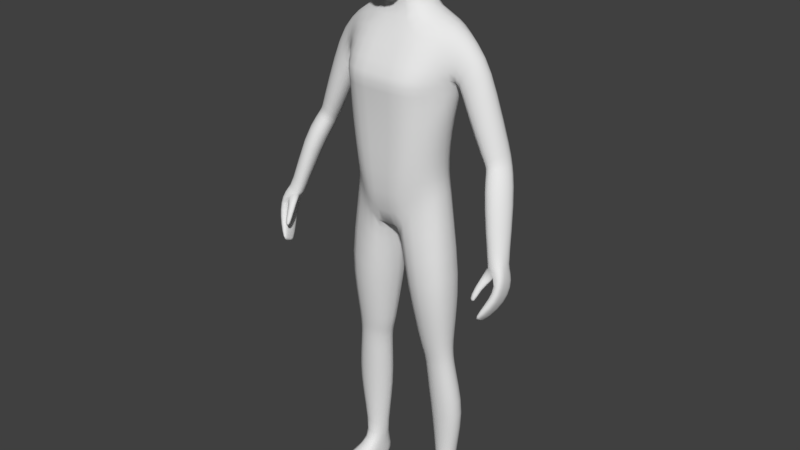 # Source: Character.blend  (saved by Blender 2.79.0; exported with 4.5.12 LTS)
import bpy
from mathutils import Matrix  # noqa: F401  (used for matrix-valued properties, if any)

bpy.ops.wm.read_factory_settings(use_empty=True)
scene = bpy.context.scene
scene.name = 'Scene'

# ---- collections
col_collection_1 = bpy.data.collections.new('Collection 1'); scene.collection.children.link(col_collection_1)

# ---- world
world_world = bpy.data.worlds.new('World'); scene.world = world_world
world_world.color = (0.05088, 0.05088, 0.05088)
world_world.use_sun_shadow = False
world_world.sun_shadow_jitter_overblur = 0.0
world_world.cycles.sampling_method = 'MANUAL'

# ---- meshes
me_cube = bpy.data.meshes.new('Cube')
me_cube.from_pydata([(0.1314, -0.04189, 1.043), (0.1613, -0.001645, 1.475), (0.1314, 0.05618, 1.043), (0.1613, 0.06953, 1.476), (0.0, 0.09122, 0.8995), (0.0, 0.08083, 1.523), (0.0, -0.07377, 0.8995), (0.0, -0.02745, 1.508), (0.165, 0.0582, 1.36), (0.1446, 0.04237, 1.247), (0.1309, 0.04098, 1.154), (0.165, -0.01689, 1.362), (0.1446, -0.04903, 1.247), (0.1309, -0.04867, 1.154), (0.0, -0.1157, 1.359), (0.0, -0.1025, 1.247), (0.0, -0.09927, 1.154), (0.0, 0.1179, 1.359), (0.0, 0.08796, 1.247), (0.0, 0.06945, 1.154), (0.07235, 0.08083, 1.523), (0.02878, -0.07768, 0.9143), (0.01594, 0.08963, 0.8995), (0.07235, -0.02745, 1.508), (0.06471, -0.1049, 1.154), (0.06969, -0.1082, 1.247), (0.08252, -0.1213, 1.359), (0.06471, 0.07677, 1.154), (0.06969, 0.09527, 1.247), (0.08252, 0.1252, 1.359), (0.0, 0.06286, 1.57), (0.0, -0.02675, 1.536), (0.04548, 0.06252, 1.571), (0.04682, -0.02673, 1.538), (0.1585, 0.01623, 0.08866), (0.1585, 0.05727, 0.08866), (0.1162, 0.01768, 0.08866), (0.1109, 0.0616, 0.08866), (0.1456, -0.04056, 0.947), (0.1456, 0.05493, 0.947), (0.02078, 0.07442, 0.8668), (0.03428, -0.06786, 0.8669), (0.1258, 0.04684, 1.08), (0.1258, -0.04582, 1.08), (0.0, -0.09681, 1.029), (0.0, 0.08819, 1.029), (0.04368, 0.0955, 1.029), (0.04368, -0.1025, 1.029), (0.158, -0.02247, 0.5526), (0.158, 0.04299, 0.5526), (0.06094, 0.05183, 0.5514), (0.07144, -0.01953, 0.5515), (0.166, 0.06476, 0.7709), (0.03154, 0.07121, 0.7425), (0.04588, -0.05271, 0.7443), (0.166, -0.05086, 0.7709), (0.1599, -0.01101, 0.4935), (0.1599, 0.04133, 0.4935), (0.07941, 0.05399, 0.4879), (0.08822, -0.009388, 0.4885), (0.1853, 0.005333, 0.3087), (0.1853, 0.06269, 0.3087), (0.09047, 0.06999, 0.2924), (0.1008, 0.006013, 0.2941), (0.1274, 0.07978, 1.501), (0.07767, -0.07099, 0.9708), (0.1027, 0.06562, 1.154), (0.112, 0.0711, 1.246), (0.1285, 0.105, 1.356), (0.07767, 0.0885, 0.9708), (0.1285, -0.01607, 1.49), (0.1027, -0.08369, 1.154), (0.112, -0.08427, 1.246), (0.1285, -0.08461, 1.358), (0.1363, 0.00888, 0.08866), (0.1363, 0.07163, 0.08866), (0.08569, -0.07045, 0.9022), (0.08569, 0.07657, 0.9022), (0.08939, -0.08156, 1.054), (0.08939, 0.07974, 1.054), (0.1114, -0.03363, 0.552), (0.1114, 0.05914, 0.552), (0.1005, 0.08329, 0.7555), (0.1005, -0.07173, 0.7555), (0.1218, -0.02163, 0.4909), (0.1218, 0.06288, 0.4909), (0.14, -0.006843, 0.3005), (0.14, 0.08437, 0.3005), (0.1407, 0.007118, 1.045), (0.1675, 0.03599, 1.489), (0.0, 0.01314, 0.8916), (0.1403, -0.003819, 1.153), (0.1539, -0.003301, 1.246), (0.1697, 0.02047, 1.346), (0.07856, 0.02622, 1.529), (0.0101, 0.01314, 0.8916), (0.0537, 0.02158, 1.557), (0.165, 0.03851, 0.08866), (0.1045, 0.04231, 0.08866), (0.01138, 0.0143, 0.8567), (0.1549, 0.009192, 0.9482), (0.1351, 0.0005199, 1.08), (0.05172, 0.02002, 0.5512), (0.1674, 0.01594, 0.5527), (0.1754, 0.008861, 0.7712), (0.02218, 0.01397, 0.7402), (0.07016, 0.02331, 0.4867), (0.1691, 0.0189, 0.4944), (0.08192, 0.0429, 0.2918), (0.1938, 0.03611, 0.3088), (0.1081, 0.07115, 0.008266), (0.1312, 0.02916, 1.506), (0.1635, 0.07984, 1.427), (0.1635, -0.02667, 1.418), (0.0, -0.0704, 1.431), (0.0, 0.115, 1.438), (0.07761, -0.07606, 1.431), (0.07761, 0.1223, 1.438), (0.1281, -0.05391, 1.426), (0.1276, 0.1113, 1.432), (0.2234, 0.008515, 1.418), (0.1787, -0.002732, 1.347), (0.1751, 0.02483, 1.336), (0.2011, -0.009944, 1.382), (0.3326, -0.06794, 0.9197), (0.2333, 0.03628, 1.424), (0.2241, 0.06102, 1.419), (0.1781, 0.05266, 1.346), (0.2047, 0.06863, 1.387), (0.2704, 0.0005587, 1.143), (0.3203, 0.02987, 1.164), (0.3188, 0.05443, 1.162), (0.288, -0.008747, 1.154), (0.3098, 0.005824, 1.165), (0.2788, 0.052, 1.139), (0.3035, 0.06368, 1.151), (0.2704, 0.0262, 1.137), (0.3805, -0.05406, 0.9288), (0.3843, -0.03466, 0.9242), (0.3458, -0.078, 0.9289), (0.3673, -0.07043, 0.9336), (0.3497, -0.02989, 0.9094), (0.3731, -0.02507, 0.9157), (0.3373, -0.04848, 0.9114), (0.3448, -0.1323, 0.7861), (0.3447, -0.08088, 0.9172), (0.3443, -0.09592, 0.7641), (0.3673, -0.02699, 0.8969), (0.35, -0.1323, 0.7815), (0.3792, -0.08091, 0.9255), (0.3495, -0.09592, 0.7595), (0.3808, -0.02699, 0.9048), (0.3763, -0.1008, 0.8578), (0.3746, -0.03858, 0.8336), (0.3921, -0.03858, 0.8328), (0.3939, -0.1008, 0.857), (0.3612, -0.06016, 0.7988), (0.3784, -0.06016, 0.7929), (0.3801, -0.1145, 0.8184), (0.3629, -0.1145, 0.8243), (0.3732, -0.09017, 0.8924), (0.3712, -0.02664, 0.867), (0.3922, -0.02664, 0.8711), (0.3943, -0.08944, 0.897), (0.3434, -0.1059, 0.7676), (0.343, -0.1222, 0.7774), (0.3349, -0.06337, 0.9061), (0.3482, -0.03944, 0.8993), (0.3508, -0.1222, 0.7704), (0.3504, -0.1059, 0.7613), (0.3831, -0.03944, 0.9106), (0.3841, -0.06294, 0.9197), (0.3951, -0.05607, 0.8409), (0.3964, -0.08468, 0.8509), (0.37, -0.08468, 0.8521), (0.3714, -0.05607, 0.8421), (0.3566, -0.1002, 0.8203), (0.358, -0.07794, 0.8094), (0.3813, -0.07794, 0.8015), (0.3826, -0.1002, 0.8114), (0.3957, -0.04652, 0.8806), (0.3973, -0.07239, 0.8912), (0.3654, -0.07202, 0.8852), (0.3673, -0.04652, 0.875), (0.3254, -0.1351, 0.8325), (0.3254, -0.1268, 0.8249), (0.3432, -0.1351, 0.8325), (0.3432, -0.1268, 0.8249), (0.328, -0.1173, 0.8683), (0.3301, -0.1028, 0.855), (0.3471, -0.1028, 0.855), (0.348, -0.1173, 0.8683), (0.1314, -0.1228, 0.0005981), (0.1372, -0.1166, 0.01956), (0.109, 0.06465, 0.0005981), (0.1069, 0.07873, 0.02982), (0.1961, -0.1133, 0.0005981), (0.1956, -0.1068, 0.01884), (0.1514, 0.07168, 0.0005981), (0.1491, 0.08504, 0.02982), (0.1087, -0.01574, 0.006778), (0.1156, -0.01473, 0.06038), (0.1749, -0.005544, 0.006778), (0.175, -0.005809, 0.05914), (0.1295, 0.072, -0.00364), (0.1273, 0.08666, 0.03337), (0.1638, -0.1222, -0.00364), (0.163, -0.1166, 0.0223), (0.1419, -0.01087, 0.06513), (0.1419, -0.01077, 0.0007846), (0.1078, 0.0315, 0.04448), (0.1622, 0.03962, 0.004929), (0.1078, 0.0315, 0.004929), (0.1621, 0.03962, 0.04448), (0.1349, 0.03556, -0.001064), (0.1314, -0.1228, 0.008266), (0.1502, 0.07746, 0.008266), (0.1965, -0.113, 0.008266), (0.175, -0.005809, 0.01445), (0.1087, -0.01574, 0.01445), (0.1638, -0.1224, 0.008266), (0.1285, 0.07863, 0.008266), (0.1621, 0.03962, 0.0126), (0.1078, 0.0315, 0.0126), (0.12, -0.06927, 0.0002201), (0.1858, -0.05943, 0.029), (0.1269, -0.06877, 0.02998), (0.1855, -0.05944, 0.0002201), (0.1529, -0.06687, 0.03373), (0.1528, -0.0665, -0.004895), (0.12, -0.06927, 0.007888), (0.1858, -0.05943, 0.007888), (0.03353, 0.07721, 1.759), (0.07746, -0.04049, 1.751), (0.03163, -0.0696, 1.571), (0.03543, -0.03264, 1.799), (0.03543, 0.03315, 1.8), (0.03163, 0.0129, 1.608), (0.03163, -0.1096, 1.646), (0.03353, -0.09138, 1.764), (0.07366, -0.05897, 1.652), (0.07366, 0.02378, 1.669), (0.07746, 0.0334, 1.749), (0.03163, 0.07569, 1.678), (0.03335, 0.06074, 1.785), (0.05795, 0.05801, 1.68), (0.05795, 0.01453, 1.633), (0.06365, -0.033, 1.78), (0.05795, -0.09174, 1.65), (0.03003, -0.09567, 1.582), (0.03003, 0.05377, 1.636), (0.06127, 0.06105, 1.754), (0.05795, -0.06534, 1.599), (0.06365, 0.03161, 1.78), (0.06127, -0.07346, 1.759), (0.03335, -0.06365, 1.786), (0.0, -0.03424, 1.807), (0.0, 0.03474, 1.807), (0.03702, 0.0001266, 1.804), (0.0, -0.0712, 1.564), (0.03323, -0.03291, 1.588), (0.0337, -0.109, 1.721), (0.0, -0.1148, 1.644), (0.0, -0.09659, 1.766), (0.07982, -0.05063, 1.71), (0.07982, 0.03272, 1.711), (0.07887, -0.01816, 1.657), (0.08266, -0.001772, 1.746), (0.0337, 0.08228, 1.722), (0.0, 0.08039, 1.673), (0.0, 0.08241, 1.761), (0.04965, -0.08587, 1.606), (0.05408, -0.05732, 1.776), (0.04965, 0.04365, 1.649), (0.05408, 0.05221, 1.774), (0.06208, 0.06381, 1.72), (0.06125, -0.02909, 1.615), (0.06694, -0.0003481, 1.781), (0.06208, -0.08819, 1.718), (0.08602, -0.006819, 1.704), (0.0, 0.05631, 1.628), (0.0, 0.06403, 1.79), (0.0, -0.09897, 1.577), (0.0, -0.06694, 1.791), (0.0, 0.0001266, 1.812), (0.0, -0.03303, 1.579), (2.118e-10, -0.1152, 1.721), (2.118e-10, 0.08837, 1.722), (0.0, -0.02897, 1.557), (0.03733, -0.02891, 1.562), (0.04118, 0.01754, 1.581), (0.03484, 0.05608, 1.604), (0.0, 0.0573, 1.6), (0.2364, 0.07221, 1.314), (0.2531, 0.004714, 1.342), (0.228, -0.01482, 1.311), (0.2043, -0.005845, 1.28), (0.2069, 0.05566, 1.278), (0.2645, 0.03489, 1.346), (0.2014, 0.02477, 1.269), (0.257, 0.06295, 1.342), (0.3103, 0.01759, 1.052), (0.3571, -0.0121, 1.08), (0.3412, 0.0284, 1.064), (0.3584, 0.0163, 1.076), (0.2971, -0.01117, 1.051), (0.2943, -0.04033, 1.061), (0.3142, -0.05275, 1.074), (0.342, -0.0383, 1.084), (0.2947, 0.06798, 1.174), (0.259, -0.002719, 1.161), (0.2585, 0.02584, 1.154), (0.3121, 0.05793, 1.188), (0.3031, 0.003751, 1.191), (0.2789, -0.01278, 1.177), (0.2672, 0.0546, 1.158), (0.3146, 0.03075, 1.191), (0.2859, 0.04466, 1.115), (0.3141, 0.05697, 1.128), (0.2749, -0.01231, 1.12), (0.2944, -0.02313, 1.133), (0.3319, 0.01889, 1.143), (0.331, 0.04629, 1.14), (0.2756, 0.01616, 1.113), (0.3194, -0.007511, 1.144), (0.1593, 0.04252, 0.5261), (0.06874, 0.05318, 0.5229), (0.07859, -0.01531, 0.5232), (0.1593, -0.01768, 0.5261), (0.1161, 0.06128, 0.5246), (0.1161, -0.02872, 0.5246), (0.1687, 0.01727, 0.5265), (0.05941, 0.02155, 0.5222), (0.1635, -0.03741, 0.6489), (0.1635, 0.05459, 0.6489), (0.04702, 0.06128, 0.6379), (0.0595, -0.03502, 0.639), (0.107, 0.0717, 0.6431), (0.107, -0.05277, 0.6431), (0.1729, 0.01238, 0.6491), (0.03773, 0.01697, 0.6372), (0.174, 0.05282, 0.4014), (0.08335, 0.06299, 0.3898), (0.09324, -0.002686, 0.3911), (0.174, -0.003852, 0.4014), (0.1309, 0.07511, 0.3957), (0.1309, -0.01564, 0.3957), (0.1832, 0.02745, 0.4019), (0.07419, 0.03328, 0.3889), (0.1717, 0.01105, 0.1987), (0.1717, 0.05976, 0.1987), (0.1009, 0.06554, 0.1905), (0.1086, 0.01209, 0.1913), (0.1381, 0.001363, 0.1946), (0.1381, 0.07763, 0.1946), (0.09348, 0.04258, 0.1902), (0.1791, 0.03731, 0.1988), (0.1581, 0.05349, 1.333), (0.1581, -0.02237, 1.334), (0.0, -0.1092, 1.332), (0.0, 0.1086, 1.332), (0.07824, 0.1157, 1.332), (0.07824, -0.1147, 1.332), (0.1239, -0.08164, 1.331), (0.1239, 0.09531, 1.329), (0.1635, 0.01542, 1.322)], [], [(119, 64, 3, 112), (356, 349, 34, 97), (94, 20, 32, 96), (116, 23, 7, 114), (47, 24, 16, 44), (24, 25, 15, 16), (362, 26, 14, 359), (101, 91, 13, 43), (91, 92, 12, 13), (365, 93, 11, 358), (79, 66, 10, 42), (66, 67, 9, 10), (364, 68, 8, 357), (360, 17, 29, 361), (19, 18, 28, 27), (45, 19, 27, 46), (363, 73, 26, 362), (71, 72, 25, 24), (78, 71, 24, 47), (118, 70, 23, 116), (111, 94, 23, 70), (90, 95, 21, 6), (115, 5, 20, 117), (289, 260, 285, 288), (20, 5, 30, 32), (7, 23, 33, 31), (97, 213, 199, 35), (354, 350, 35, 75), (355, 351, 37, 98), (353, 352, 36, 74), (65, 21, 41, 76), (95, 22, 40, 99), (69, 2, 39, 77), (88, 0, 38, 100), (65, 78, 47, 21), (4, 45, 46, 22), (69, 79, 42, 2), (88, 101, 43, 0), (21, 47, 44, 6), (338, 336, 51, 80), (340, 335, 50, 102), (337, 334, 49, 81), (339, 333, 48, 103), (100, 38, 55, 104), (77, 39, 52, 82), (99, 40, 53, 105), (76, 41, 54, 83), (330, 327, 59, 84), (332, 326, 58, 106), (329, 325, 57, 85), (331, 328, 56, 107), (346, 343, 63, 86), (348, 342, 62, 108), (345, 341, 61, 87), (347, 344, 60, 109), (342, 345, 87, 62), (344, 346, 86, 60), (326, 329, 85, 58), (328, 330, 84, 56), (38, 76, 83, 55), (40, 77, 82, 53), (335, 337, 81, 50), (333, 338, 80, 48), (22, 46, 79, 69), (0, 43, 78, 65), (22, 69, 77, 40), (0, 65, 76, 38), (349, 353, 74, 34), (351, 354, 75, 37), (34, 203, 213, 97), (89, 111, 70, 1), (113, 1, 70, 118), (43, 13, 71, 78), (13, 12, 72, 71), (358, 11, 73, 363), (361, 29, 68, 364), (27, 28, 67, 66), (46, 27, 66, 79), (117, 20, 64, 119), (3, 64, 111, 89), (74, 208, 203, 34), (341, 347, 109, 61), (343, 348, 108, 63), (325, 331, 107, 57), (327, 332, 106, 59), (41, 99, 105, 54), (39, 100, 104, 52), (334, 339, 103, 49), (336, 340, 102, 51), (2, 42, 101, 88), (2, 88, 100, 39), (21, 95, 99, 41), (352, 355, 98, 36), (36, 201, 208, 74), (290, 237, 260, 289), (4, 22, 95, 90), (64, 20, 94, 111), (357, 8, 93, 365), (10, 9, 92, 91), (42, 10, 91, 101), (23, 94, 96, 33), (350, 356, 97, 35), (29, 117, 119, 68), (11, 113, 118, 73), (17, 115, 117, 29), (73, 118, 116, 26), (26, 116, 114, 14), (68, 119, 112, 8), (316, 313, 133, 130), (315, 309, 135, 134), (313, 314, 132, 133), (1, 113, 123, 120), (3, 89, 125, 126), (89, 1, 120, 125), (11, 93, 122, 121), (93, 8, 127, 122), (8, 112, 128, 127), (314, 310, 129, 132), (113, 11, 121, 123), (112, 3, 126, 128), (306, 305, 143, 124), (301, 303, 142, 141), (304, 302, 137, 138), (303, 304, 138, 142), (310, 311, 136, 129), (309, 312, 131, 135), (311, 315, 134, 136), (312, 316, 130, 131), (307, 306, 124, 139), (302, 308, 140, 137), (308, 307, 139, 140), (305, 301, 141, 143), (183, 167, 147, 161), (161, 147, 151, 162), (181, 171, 149, 163), (163, 149, 145, 160), (165, 168, 148, 144), (158, 155, 152, 159), (179, 173, 155, 158), (156, 153, 154, 157), (177, 175, 153, 156), (164, 177, 156, 146), (146, 156, 157, 150), (168, 179, 158, 148), (148, 158, 159, 144), (155, 163, 160, 152), (173, 181, 163, 155), (153, 161, 162, 154), (175, 183, 161, 153), (152, 160, 182, 174), (174, 182, 183, 175), (154, 162, 180, 172), (172, 180, 181, 173), (150, 157, 178, 169), (169, 178, 179, 168), (144, 159, 176, 165), (165, 176, 177, 164), (159, 152, 174, 176), (176, 174, 175, 177), (157, 154, 172, 178), (178, 172, 173, 179), (146, 150, 169, 164), (164, 169, 168, 165), (162, 151, 170, 180), (180, 170, 171, 181), (160, 145, 166, 182), (182, 166, 167, 183), (188, 145, 166, 189), (189, 166, 182, 190), (190, 182, 160, 191), (191, 160, 145, 188), (185, 187, 186, 184), (186, 191, 188, 184), (187, 190, 191, 186), (185, 189, 190, 187), (184, 188, 189, 185), (141, 147, 167, 143), (143, 167, 166, 124), (124, 166, 145, 139), (139, 145, 149, 140), (140, 149, 171, 137), (137, 171, 170, 138), (138, 170, 151, 142), (142, 151, 147, 141), (223, 210, 195, 110), (221, 205, 199, 216), (231, 225, 197, 217), (220, 207, 193, 215), (229, 227, 196, 206), (228, 226, 193, 207), (98, 210, 201, 36), (214, 211, 202, 209), (222, 213, 203, 218), (230, 226, 201, 219), (212, 214, 209, 200), (37, 195, 210, 98), (225, 228, 207, 197), (224, 229, 206, 192), (217, 197, 207, 220), (110, 195, 205, 221), (75, 205, 195, 37), (194, 204, 214, 212), (216, 199, 213, 222), (204, 198, 211, 214), (35, 199, 205, 75), (219, 201, 210, 223), (200, 219, 223, 212), (198, 216, 222, 211), (194, 110, 221, 204), (196, 217, 220, 206), (224, 230, 219, 200), (211, 222, 218, 202), (206, 220, 215, 192), (227, 231, 217, 196), (204, 221, 216, 198), (212, 223, 110, 194), (202, 218, 231, 227), (192, 215, 230, 224), (200, 209, 229, 224), (203, 208, 228, 225), (215, 193, 226, 230), (208, 201, 226, 228), (209, 202, 227, 229), (218, 203, 225, 231), (232, 268, 287, 270), (232, 270, 281, 244), (232, 244, 274, 251), (232, 251, 275, 268), (233, 264, 279, 267), (233, 267, 277, 247), (233, 247, 272, 254), (233, 254, 278, 264), (234, 259, 285, 260), (234, 260, 276, 252), (234, 252, 271, 249), (234, 249, 282, 259), (235, 247, 277, 258), (235, 258, 284, 256), (235, 256, 283, 255), (235, 255, 272, 247), (236, 253, 274, 244), (236, 244, 281, 257), (236, 257, 284, 258), (236, 258, 277, 253), (291, 250, 237, 290), (237, 250, 273, 246), (237, 246, 276, 260), (292, 280, 250, 291), (238, 249, 271, 248), (238, 248, 278, 261), (238, 261, 286, 262), (238, 262, 282, 249), (239, 261, 278, 254), (239, 254, 272, 255), (239, 255, 283, 263), (239, 263, 286, 261), (240, 252, 276, 266), (240, 266, 279, 264), (240, 264, 278, 248), (240, 248, 271, 252), (241, 246, 273, 245), (241, 245, 275, 265), (241, 265, 279, 266), (241, 266, 276, 246), (242, 265, 275, 251), (242, 251, 274, 253), (242, 253, 277, 267), (242, 267, 279, 265), (243, 250, 280, 269), (243, 269, 287, 268), (243, 268, 275, 245), (243, 245, 273, 250), (30, 292, 291, 32), (32, 291, 290, 96), (96, 290, 289, 33), (33, 289, 288, 31), (126, 125, 298, 300), (122, 127, 297, 299), (128, 126, 300, 293), (121, 122, 299, 296), (123, 121, 296, 295), (120, 123, 295, 294), (127, 128, 293, 297), (125, 120, 294, 298), (323, 317, 301, 305), (324, 320, 307, 308), (321, 324, 308, 302), (320, 319, 306, 307), (318, 322, 304, 303), (322, 321, 302, 304), (317, 318, 303, 301), (319, 323, 305, 306), (300, 298, 316, 312), (299, 297, 315, 311), (293, 300, 312, 309), (296, 299, 311, 310), (295, 296, 310, 314), (294, 295, 314, 313), (297, 293, 309, 315), (298, 294, 313, 316), (129, 136, 323, 319), (134, 135, 318, 317), (131, 130, 321, 322), (135, 131, 322, 318), (132, 129, 319, 320), (130, 133, 324, 321), (133, 132, 320, 324), (136, 134, 317, 323), (51, 102, 332, 327), (49, 103, 331, 325), (48, 80, 330, 328), (50, 81, 329, 326), (103, 48, 328, 331), (81, 49, 325, 329), (102, 50, 326, 332), (80, 51, 327, 330), (54, 105, 340, 336), (52, 104, 339, 334), (55, 83, 338, 333), (53, 82, 337, 335), (104, 55, 333, 339), (82, 52, 334, 337), (105, 53, 335, 340), (83, 54, 336, 338), (59, 106, 348, 343), (57, 107, 347, 341), (56, 84, 346, 344), (58, 85, 345, 342), (107, 56, 344, 347), (85, 57, 341, 345), (106, 58, 342, 348), (84, 59, 343, 346), (61, 109, 356, 350), (63, 108, 355, 352), (62, 87, 354, 351), (60, 86, 353, 349), (86, 63, 352, 353), (108, 62, 351, 355), (87, 61, 350, 354), (109, 60, 349, 356), (9, 357, 365, 92), (28, 361, 364, 67), (12, 358, 363, 72), (72, 363, 362, 25), (18, 360, 361, 28), (67, 364, 357, 9), (92, 365, 358, 12), (25, 362, 359, 15)])
me_cube.polygons.foreach_set('use_smooth', [True] * 348)
me_cube.use_remesh_preserve_volume = False
me_cube.use_remesh_preserve_attributes = False
me_cube.use_mirror_vertex_groups = False
me_cube.update()
arm_armature = bpy.data.armatures.new('Armature')  # bones are not reproduced

# ---- objects
ob_armature = bpy.data.objects.new('Armature', arm_armature)
ob_cube = bpy.data.objects.new('Cube', me_cube)

# ---- transforms, parenting, visibility, modifiers, constraints
ob_armature.location = (0.0, 0.0, 0.0)
ob_armature.show_in_front = True
ob_armature.lineart.crease_threshold = 0.0
ob_cube.parent = ob_armature
ob_cube.location = (0.0, 0.0, 0.0)
ob_cube.lineart.crease_threshold = 0.0
_vg = ob_cube.vertex_groups.new(name='Hip')
for _i, _w in zip([0, 2, 4, 6, 9, 10, 12, 13, 15, 16, 19, 21, 22, 24, 25, 27, 39, 40, 41, 42, 43, 44, 45, 46, 47, 49, 50, 53, 54, 57, 58, 65, 66, 69, 71, 72, 76, 77, 78, 79, 81, 82, 83, 85, 88, 90, 91, 95, 99, 100, 101, 105, 143, 144, 146, 147, 148, 150, 151, 156, 157, 159, 164, 165, 167, 168, 169, 170, 176, 184, 185, 187, 189, 190, 296, 301, 305, 306, 317, 319, 323, 325, 326, 329, 334, 335, 336, 337, 340], [0.7893, 0.6795, 0.6992, 0.7416, 0.0, 0.01619, 0.0, 0.07926, 0.003277, 0.08684, 0.05169, 0.7123, 0.7102, 0.1055, 0.0, 0.05707, 0.0, 0.0, 0.04437, 0.7343, 0.7628, 0.777, 0.771, 0.7751, 0.8003, 0.05, 0.0003688, 0.04711, 0.05, 0.02644, 0.002099, 0.784, 0.03876, 0.7581, 0.09756, 0.0, 0.0, 0.0, 0.7482, 0.716, 0.04401, 0.006316, 0.0, 0.03911, 0.6944, 0.8087, 0.04302, 0.4648, 0.01804, 0.0, 0.7422, 0.05, 0.0, 0.03309, 0.0, 0.0, 0.01146, 0.0, 0.0, 0.0, 0.0, 0.0, 0.0, 0.001003, 0.0, 0.0, 0.0, 0.0, 0.0, 0.006594, 0.0234, 0.001347, 0.0, 0.0, 0.001073, 0.0005362, 0.006323, 0.02341, 6.623e-05, 0.004108, 0.005741, 0.05, 8.575e-05, 0.04303, 0.009534, 0.05, 0.01325, 0.05, 0.00638]): _vg.add([_i], _w, 'REPLACE')
_vg = ob_cube.vertex_groups.new(name='Spine')
for _i, _w in zip([8, 9, 10, 11, 12, 13, 14, 15, 16, 17, 18, 19, 24, 25, 26, 27, 28, 29, 38, 42, 43, 44, 45, 46, 47, 66, 67, 68, 69, 71, 72, 73, 78, 79, 91, 92, 93, 100, 101, 114, 115, 116, 117, 118, 119, 320, 324, 357, 358, 359, 360, 361, 362, 363, 364, 365], [0.0428, 0.6988, 0.8683, 0.06506, 0.8698, 0.982, 0.1714, 0.8884, 0.8737, 0.1654, 0.7542, 0.1508, 0.938, 0.8864, 0.1661, 0.5833, 0.752, 0.1394, 0.0, 0.08565, 0.0, 0.0, 0.1729, 0.1397, 0.04269, 0.6713, 0.7575, 0.1212, 0.05604, 0.8838, 0.9082, 0.1503, 0.04022, 0.1709, 0.9976, 0.8484, 0.06658, 0.0, 0.05889, 0.04509, 0.04724, 0.04477, 0.01889, 0.02182, 0.001643, 0.05, 0.004149, 0.1845, 0.8977, 0.8388, 0.254, 0.2232, 0.9517, 0.9045, 0.2091, 0.8897]): _vg.add([_i], _w, 'REPLACE')
_vg = ob_cube.vertex_groups.new(name='Chest')
for _i, _w in zip([3, 5, 7, 8, 9, 11, 12, 13, 14, 15, 16, 17, 18, 20, 23, 24, 25, 26, 28, 29, 30, 31, 32, 33, 64, 67, 68, 70, 71, 72, 73, 89, 92, 93, 94, 96, 111, 112, 113, 114, 115, 116, 117, 118, 119, 121, 122, 127, 128, 234, 259, 260, 285, 288, 289, 292, 296, 299, 357, 358, 359, 360, 361, 362, 363, 364, 365], [0.06694, 0.6463, 0.6408, 0.04515, 0.2403, 0.1267, 0.2392, 0.0033, 0.7146, 0.2356, 0.0155, 0.5916, 0.2328, 0.0984, 0.1147, 0.009413, 0.234, 0.6416, 0.2281, 0.4608, 0.162, 0.2791, 0.05549, 0.1173, 0.06189, 0.2183, 0.3416, 0.03667, 0.006725, 0.2173, 0.3607, 0.04484, 0.1888, 0.07301, 0.003785, 0.006119, 0.04093, 0.09457, 0.0769, 0.7702, 0.6376, 0.5786, 0.2166, 0.2283, 0.184, 0.05743, 0.008773, 0.0, 0.0, 0.01195, 0.03058, 0.01894, 0.07917, 0.1542, 0.06845, 0.05219, 0.001254, 0.008553, 0.1901, 0.287, 0.6477, 0.5396, 0.4739, 0.6022, 0.3543, 0.3835, 0.1663]): _vg.add([_i], _w, 'REPLACE')
_vg = ob_cube.vertex_groups.new(name='Neck')
for _i, _w in zip([1, 3, 5, 7, 20, 23, 30, 31, 32, 33, 64, 89, 94, 96, 111, 113, 114, 115, 116, 120, 123, 125, 234, 237, 238, 240, 246, 248, 249, 250, 252, 259, 260, 262, 266, 269, 271, 273, 276, 280, 282, 285, 288, 289, 290, 291, 292], [0.0, 0.0, 0.1557, 0.07268, 0.09185, 0.04441, 0.1578, 0.304, 0.1802, 0.2621, 0.0008599, 0.0004352, 0.07727, 0.2972, 0.05776, 0.0, 0.03367, 0.01876, 0.0, 0.0, 0.0, 0.0, 0.1593, 0.1263, 0.02856, 0.02149, 0.05405, 0.02275, 0.107, 0.06396, 0.09291, 0.1813, 0.2391, 0.03953, 0.0154, 0.01136, 0.07733, 0.02104, 0.09136, 0.09025, 0.1159, 0.3039, 0.4976, 0.4527, 0.6286, 0.1436, 0.1178]): _vg.add([_i], _w, 'REPLACE')
_vg = ob_cube.vertex_groups.new(name='Head')
for _i, _w in zip([1, 5, 7, 30, 31, 32, 70, 120, 125, 232, 233, 234, 235, 236, 237, 238, 239, 240, 241, 242, 243, 244, 245, 246, 247, 248, 249, 250, 251, 252, 253, 254, 255, 256, 257, 258, 259, 260, 261, 262, 263, 264, 265, 266, 267, 268, 269, 270, 271, 272, 273, 274, 275, 276, 277, 278, 279, 280, 281, 282, 283, 284, 285, 286, 287, 288, 289, 290, 291, 292, 294, 298], [0.0, 0.04459, 0.004748, 0.09781, 0.09324, 0.04331, 0.0, 0.0, 0.0, 0.994, 0.9935, 0.7597, 0.9985, 0.9981, 0.8437, 0.9466, 0.9925, 0.9525, 0.9774, 0.9946, 0.9724, 0.9966, 0.9784, 0.9325, 0.9967, 0.9509, 0.8534, 0.9155, 0.9945, 0.8748, 0.9969, 0.9929, 0.9966, 0.9989, 0.9982, 0.9988, 0.7303, 0.6772, 0.9833, 0.9388, 0.9918, 0.9846, 0.9891, 0.9572, 0.994, 0.9884, 0.9591, 0.993, 0.8951, 0.9958, 0.9538, 0.9963, 0.99, 0.8803, 0.9972, 0.9845, 0.9861, 0.8777, 0.9964, 0.8402, 0.9966, 0.9992, 0.5608, 0.9813, 0.9852, 0.2282, 0.1201, 0.1516, 0.66, 0.6168, 0.0, 0.0]): _vg.add([_i], _w, 'REPLACE')
_vg = ob_cube.vertex_groups.new(name='Shoulder.L')
for _i, _w in zip([1, 2, 3, 5, 8, 10, 11, 14, 19, 20, 23, 26, 30, 31, 32, 33, 38, 39, 64, 68, 70, 73, 77, 89, 93, 94, 96, 100, 111, 112, 113, 114, 117, 118, 119, 120, 121, 123, 124, 125, 126, 127, 128, 129, 134, 136, 137, 140, 141, 142, 144, 146, 148, 150, 151, 158, 159, 164, 165, 167, 171, 176, 184, 185, 186, 237, 249, 252, 271, 282, 290, 291, 294, 297, 298, 303, 305, 306, 307, 308, 310, 311, 315, 317, 320, 323, 357, 358, 359, 362, 364, 365], [0.6647, 0.0, 0.7279, 0.03318, 0.5571, 0.0, 0.4621, 0.0, 0.0, 0.4363, 0.174, 0.008767, 0.03909, 0.01891, 0.06509, 0.03464, 0.0, 0.0, 0.7244, 0.1886, 0.7786, 0.1169, 0.0, 0.6494, 0.3634, 0.1633, 0.08132, 0.0, 0.7526, 0.4076, 0.555, 0.009097, 0.2033, 0.4214, 0.3957, 0.0, 0.0, 0.0, 0.0, 0.0, 0.02956, 0.02599, 0.07426, 0.0, 0.0, 0.0, 0.0, 0.0, 0.0, 0.0, 0.0, 0.0, 0.0, 0.0, 0.0, 0.0, 0.0, 0.0, 0.0, 0.0, 0.0, 0.0, 0.0, 0.0, 0.0, 0.0, 0.0, 0.0, 0.0, 0.0, 0.01809, 0.0, 0.0, 0.0, 0.0, 0.0, 0.0, 0.0, 0.0, 0.0, 0.0, 0.0, 0.0, 0.0, 0.0, 0.0, 0.3524, 0.2855, 0.0, 0.0, 0.1656, 0.2917]): _vg.add([_i], _w, 'REPLACE')
_vg = ob_cube.vertex_groups.new(name='Upper Arm.L')
for _i, _w in zip([1, 3, 4, 6, 7, 8, 11, 14, 17, 20, 21, 22, 23, 26, 29, 33, 36, 39, 40, 41, 44, 47, 52, 58, 59, 61, 63, 64, 65, 68, 70, 73, 74, 76, 78, 89, 93, 94, 95, 96, 99, 102, 104, 105, 106, 108, 111, 112, 113, 116, 118, 119, 120, 121, 122, 123, 125, 126, 127, 128, 129, 130, 131, 132, 133, 134, 135, 136, 200, 219, 224, 225, 226, 228, 230, 233, 234, 237, 238, 239, 240, 241, 243, 246, 247, 248, 249, 252, 254, 259, 260, 261, 262, 264, 266, 267, 271, 272, 276, 277, 278, 279, 282, 285, 286, 288, 289, 290, 291, 293, 294, 295, 296, 297, 298, 299, 300, 309, 310, 311, 312, 313, 314, 315, 316, 318, 319, 320, 321, 322, 324, 340, 341, 342, 343, 345, 348, 352, 357, 358, 359, 360, 362, 363, 364, 365], [0.1775, 0.2567, 0.0, 0.0, 0.0, 0.3136, 0.378, 0.0, 0.01645, 0.004737, 0.0, 0.0, 0.001697, 0.0, 0.0, 0.0, 0.0, 0.0, 0.0, 0.0, 0.0, 0.0, 0.0, 0.0, 0.0, 0.0, 0.0, 0.1042, 0.0, 0.05017, 0.05115, 0.002218, 0.0, 0.0, 0.0, 0.1713, 0.3966, 0.01184, 0.0, 0.0, 0.0, 0.0, 0.0, 0.0, 0.0, 0.0, 0.07307, 0.1891, 0.3345, 0.0, 0.02769, 0.02111, 0.7791, 0.751, 0.769, 0.8202, 0.835, 0.816, 0.8811, 0.8271, 0.1926, 0.1665, 0.2222, 0.225, 0.1971, 0.1326, 0.2072, 0.07087, 0.0, 0.0, 0.0, 0.0, 0.0, 0.0, 0.0, 0.0, 0.0, 0.0, 0.0, 0.0, 0.0, 0.0, 0.0, 0.0, 0.0, 0.0, 0.0, 0.0, 0.0, 0.0, 0.0, 0.0, 0.0, 0.0, 0.0, 0.0, 0.0, 0.0, 0.0, 0.0, 0.0, 0.0, 0.0, 0.0, 0.0, 0.0, 0.0, 0.0, 0.0, 0.9929, 0.9943, 0.9948, 0.9856, 0.9877, 0.992, 0.973, 0.9911, 0.8447, 0.8427, 0.3331, 0.9152, 0.9049, 0.838, 0.5454, 0.9189, 0.02828, 0.02506, 0.04363, 0.008787, 0.03609, 0.03045, 0.0, 0.0, 0.0, 0.0, 0.0, 0.0, 0.0, 0.1789, 0.183, 0.0, 0.01808, 0.0, 0.0, 0.01835, 0.182]): _vg.add([_i], _w, 'REPLACE')
_vg = ob_cube.vertex_groups.new(name='Lower Arm.L')
for _i, _w in zip([0, 43, 50, 51, 58, 59, 65, 76, 87, 88, 102, 106, 124, 129, 130, 131, 132, 133, 134, 135, 136, 137, 138, 139, 140, 141, 142, 143, 145, 147, 149, 151, 166, 167, 170, 171, 301, 302, 303, 304, 305, 306, 307, 308, 309, 310, 311, 312, 313, 314, 315, 316, 317, 318, 319, 320, 321, 322, 323, 324, 326, 327, 332, 342, 343, 354], [0.0, 0.0, 0.0, 0.05749, 0.0, 0.0, 0.0, 0.0, 0.0, 0.0, 0.0, 0.0, 0.9197, 0.3004, 0.86, 0.6987, 0.4746, 0.597, 0.4261, 0.6717, 0.4603, 0.8995, 0.8694, 0.9665, 0.957, 0.8683, 1.0, 0.8527, 0.2, 0.1879, 0.1204, 0.1141, 0.1321, 0.142, 0.15, 0.15, 0.9894, 0.9789, 0.987, 0.9904, 0.9798, 0.9653, 0.9678, 0.9793, 0.2082, 0.1847, 0.2001, 0.2259, 0.2293, 0.2112, 0.15, 0.1999, 0.7912, 0.9069, 0.8731, 0.9132, 0.9691, 0.9058, 0.8232, 0.8806, 0.0, 0.0, 0.0, 0.0, 0.0, 0.0]): _vg.add([_i], _w, 'REPLACE')
_vg = ob_cube.vertex_groups.new(name='Hand.L')
for _i, _w in zip([124, 137, 138, 139, 140, 141, 142, 143, 145, 147, 149, 151, 152, 153, 154, 155, 160, 161, 162, 163, 166, 167, 170, 171, 172, 173, 174, 175, 180, 181, 182, 183, 191, 196, 197, 202, 203, 217, 218, 225, 227, 231, 301, 302, 303, 304, 308], [0.1667, 0.225, 0.2502, 0.1428, 0.1795, 0.1604, 0.2981, 0.1153, 0.1656, 0.6833, 0.5223, 0.5654, 0.0977, 0.1233, 0.1105, 0.1007, 0.7646, 0.8392, 0.8562, 0.8733, 0.1296, 0.6565, 0.6857, 0.6234, 0.08944, 0.06877, 0.06588, 0.09464, 0.9278, 0.8821, 0.8298, 0.9092, 0.0008795, 0.0, 0.0, 0.0, 0.0, 0.0, 0.0, 0.0, 0.0, 0.0, 0.0, 0.0, 0.0, 0.0, 0.0]): _vg.add([_i], _w, 'REPLACE')
_vg = ob_cube.vertex_groups.new(name='Fingers01.L')
for _i, _w in zip([146, 147, 150, 152, 153, 154, 155, 156, 157, 158, 159, 160, 161, 162, 163, 172, 173, 174, 175, 176, 177, 178, 179, 180, 181, 182, 183], [0.0213, 0.001437, 0.0132, 0.786, 0.8222, 0.8416, 0.8149, 0.583, 0.5244, 0.1028, 0.08964, 0.06719, 0.1528, 0.1286, 0.07927, 0.8709, 0.8764, 0.8578, 0.8375, 0.07413, 0.09035, 0.4755, 0.1148, 0.06672, 0.06977, 0.05218, 0.0801]): _vg.add([_i], _w, 'REPLACE')
_vg = ob_cube.vertex_groups.new(name='Fingers02.L')
for _i, _w in zip([12, 25, 69, 72, 92, 144, 146, 148, 150, 152, 153, 154, 155, 156, 157, 158, 159, 164, 165, 168, 169, 172, 173, 174, 175, 176, 177, 178, 179, 184, 185, 186, 187, 189, 190, 363], [0.0, 0.0, 0.0, 0.0, 0.0, 0.9853, 0.9638, 0.987, 0.968, 0.0, 0.0, 0.0, 0.0, 0.407, 0.4686, 0.6219, 0.5596, 0.9996, 0.9934, 0.9943, 0.9903, 0.0, 0.0, 0.0, 0.0, 0.642, 0.5535, 0.5221, 0.6431, 0.0, 0.0, 0.0, 0.0, 0.0, 0.0, 0.0]): _vg.add([_i], _w, 'REPLACE')
_vg = ob_cube.vertex_groups.new(name='Thumb01.L')
for _i, _w in zip([124, 137, 138, 139, 140, 141, 142, 143, 145, 147, 149, 151, 152, 155, 160, 161, 162, 163, 166, 167, 170, 171, 172, 174, 175, 177, 180, 181, 182, 183, 187, 188, 189, 190, 191], [0.009436, 0.02371, 0.0, 0.02897, 0.0, 0.0, 0.0, 0.04881, 0.7783, 0.0002097, 0.02243, 0.0, 0.0, 0.0, 0.8203, 0.0, 0.0, 0.0, 0.6415, 0.05453, 0.0, 0.0, 0.0, 0.008771, 0.02618, 0.0003439, 0.03666, 0.05, 0.9968, 0.0, 0.0, 1.0, 0.7624, 0.7342, 1.0]): _vg.add([_i], _w, 'REPLACE')
_vg = ob_cube.vertex_groups.new(name='Thumb02.L')
for _i, _w in zip([145, 160, 163, 166, 182, 184, 185, 186, 187, 188, 189, 190, 191], [0.0, 0.0, 0.003912, 0.0, 0.002974, 0.9993, 0.9996, 0.9984, 0.999, 0.09604, 0.1788, 0.1549, 0.05587]): _vg.add([_i], _w, 'REPLACE')
_vg = ob_cube.vertex_groups.new(name='Shoulder.R')
_vg = ob_cube.vertex_groups.new(name='Upper Arm.R')
_vg = ob_cube.vertex_groups.new(name='Lower Arm.R')
_vg = ob_cube.vertex_groups.new(name='Hand.R')
_vg = ob_cube.vertex_groups.new(name='Fingers01.R')
_vg = ob_cube.vertex_groups.new(name='Fingers02.R')
_vg = ob_cube.vertex_groups.new(name='Thumb01.R')
_vg = ob_cube.vertex_groups.new(name='Thumb02.R')
_vg = ob_cube.vertex_groups.new(name='Upper Leg.L')
for _i, _w in zip([0, 2, 4, 6, 9, 10, 12, 13, 16, 18, 19, 21, 22, 24, 25, 27, 28, 38, 39, 40, 41, 42, 43, 44, 45, 46, 47, 48, 49, 50, 51, 52, 53, 54, 55, 56, 57, 58, 59, 60, 65, 66, 67, 69, 71, 72, 76, 77, 78, 79, 80, 81, 82, 83, 84, 85, 87, 88, 90, 91, 92, 93, 95, 99, 100, 101, 102, 103, 104, 105, 106, 107, 109, 122, 124, 127, 129, 134, 136, 139, 141, 143, 144, 145, 148, 153, 156, 158, 159, 160, 166, 167, 174, 175, 176, 177, 182, 184, 185, 186, 188, 189, 191, 297, 301, 305, 306, 310, 311, 315, 317, 318, 319, 323, 325, 326, 327, 328, 329, 330, 331, 332, 333, 334, 335, 336, 337, 338, 339, 340, 341, 345, 348, 350, 352, 353, 354, 357, 358, 361, 363, 364, 365], [0.4274, 0.3353, 0.04221, 0.0, 0.0, 0.0, 0.0, 0.0, 0.0, 0.0, 0.0, 0.4713, 0.01917, 0.0, 0.0, 0.0, 0.0, 0.9521, 0.9896, 0.889, 0.9659, 0.0, 0.0, 0.04429, 0.1274, 0.1264, 0.0, 0.878, 0.8713, 0.8985, 0.8924, 0.9172, 1.0, 1.0, 0.9677, 0.04793, 0.0317, 0.0, 0.0, 0.0003069, 0.4741, 0.0, 0.0, 0.3796, 0.0, 0.0, 0.847, 0.9543, 0.01307, 0.02771, 0.8758, 0.8154, 0.9089, 1.0, 0.0, 0.0, 0.0, 0.4074, 0.0, 0.0, 0.0, 0.0, 0.3264, 0.9833, 0.9359, 0.0, 0.8909, 0.863, 0.9856, 1.0, 0.0, 0.04051, 0.000337, 0.0, 0.0, 0.0, 0.0, 0.0, 0.0, 0.0, 0.0, 0.0, 0.0, 0.0, 0.0, 0.0, 0.0, 0.0, 0.0, 0.0, 0.0, 0.0, 0.0, 0.0, 0.0, 0.0, 0.0, 0.0, 0.0, 0.0, 0.0, 0.0, 0.0, 0.0, 0.0, 0.0, 0.0, 0.0, 0.0, 0.0, 0.0, 0.0, 0.0, 0.0, 0.3505, 0.3056, 0.3104, 0.2889, 0.2326, 0.2717, 0.3657, 0.2928, 0.9832, 0.9887, 0.9255, 0.9934, 1.0, 0.9905, 1.0, 0.9928, 0.01228, 0.0, 0.001206, 0.0009812, 0.05266, 0.003373, 0.00106, 0.0, 0.0, 0.0, 0.0, 0.0, 0.0]): _vg.add([_i], _w, 'REPLACE')
_vg = ob_cube.vertex_groups.new(name='Lower Leg.L')
for _i, _w in zip([34, 35, 36, 37, 48, 49, 50, 51, 56, 57, 58, 59, 60, 61, 62, 63, 74, 75, 80, 81, 83, 84, 85, 86, 87, 97, 98, 102, 103, 106, 107, 108, 109, 110, 139, 140, 145, 188, 191, 192, 193, 194, 195, 198, 199, 200, 201, 203, 204, 205, 208, 210, 211, 212, 213, 214, 215, 216, 218, 221, 222, 223, 224, 226, 228, 230, 325, 326, 327, 328, 329, 330, 331, 332, 333, 334, 335, 336, 337, 338, 339, 340, 341, 342, 343, 344, 345, 346, 347, 348, 349, 350, 351, 352, 353, 354, 355, 356], [0.7332, 0.7347, 0.6788, 0.8128, 0.06293, 0.0, 0.0683, 0.08626, 0.8117, 0.8195, 0.7673, 0.7939, 0.9986, 0.9985, 1.0, 1.0, 0.704, 0.7969, 0.0, 0.0, 0.01357, 0.788, 0.8115, 0.9994, 1.0, 0.7539, 0.8122, 0.03117, 0.05066, 0.777, 0.7784, 1.0, 0.9982, 0.2418, 0.0, 0.0, 0.0, 0.0, 0.0, 0.0, 0.0, 0.1726, 0.254, 0.1351, 0.3244, 0.0, 0.2065, 0.3337, 0.1519, 0.3255, 0.268, 0.4071, 0.09815, 0.01704, 0.3357, 0.02425, 0.0, 0.1256, 0.003036, 0.1443, 0.1112, 0.1004, 0.0, 0.0, 0.0, 0.0, 0.2771, 0.2942, 0.2317, 0.2283, 0.3022, 0.3102, 0.2828, 0.2532, 0.05, 0.0, 0.0, 0.05, 0.0, 0.0, 0.0342, 0.0, 0.9957, 0.9239, 0.9571, 0.9003, 1.0, 0.9618, 0.9832, 0.9488, 0.939, 0.9999, 1.0, 0.9836, 0.924, 1.0, 1.0, 0.9975]): _vg.add([_i], _w, 'REPLACE')
_vg = ob_cube.vertex_groups.new(name='Foot.L')
for _i, _w in zip([34, 35, 36, 37, 74, 75, 97, 98, 110, 193, 194, 195, 198, 199, 200, 201, 202, 203, 204, 205, 208, 209, 210, 211, 212, 213, 214, 216, 218, 219, 221, 222, 223, 224, 225, 226, 227, 229, 230, 231], [0.3096, 0.196, 0.2779, 0.2463, 0.3686, 0.1843, 0.05998, 0.2157, 0.7519, 0.05472, 0.7951, 0.5959, 0.6757, 0.6421, 0.8694, 0.9229, 0.8543, 0.8572, 0.5858, 0.6258, 0.9043, 0.8824, 0.8322, 0.8713, 0.884, 0.8864, 0.8908, 0.5563, 0.8544, 0.8746, 0.6287, 0.8617, 0.8761, 0.0, 0.03836, 0.05151, 0.08307, 0.01542, 0.0353, 0.09082]): _vg.add([_i], _w, 'REPLACE')
_vg = ob_cube.vertex_groups.new(name='Toes.L')
for _i, _w in zip([74, 192, 193, 196, 197, 200, 201, 202, 203, 206, 207, 208, 209, 211, 212, 214, 215, 217, 218, 219, 220, 222, 224, 225, 226, 227, 228, 229, 230, 231], [0.000131, 0.9859, 0.9133, 0.9866, 0.827, 0.1053, 0.06482, 0.1126, 0.05873, 0.998, 0.9069, 0.06551, 0.1044, 0.01119, 0.002006, 0.007145, 0.987, 0.9736, 0.07702, 0.09685, 0.9977, 0.007441, 0.6217, 0.2291, 0.2296, 0.732, 0.1795, 0.5563, 0.5673, 0.7348]): _vg.add([_i], _w, 'REPLACE')
_vg = ob_cube.vertex_groups.new(name='Upper Leg.R')
for _i, _w in zip([0, 2, 4, 6, 9, 10, 18, 19, 21, 22, 27, 28, 38, 40, 41, 42, 45, 46, 52, 53, 54, 55, 66, 67, 69, 77, 79, 81, 82, 83, 85, 88, 90, 91, 95, 99, 101, 105, 121, 122, 153, 154, 161, 162, 166, 183, 296, 299, 329, 334, 335, 336, 337, 339, 340, 361], [0.0, 0.0, 0.006638, 0.0, 0.0, 0.0, 0.003979, 0.0, 0.0, 0.0, 0.0, 0.0, 0.0, 0.007052, 0.0, 0.0, 0.0, 0.0, 0.0, 0.0, 0.0, 0.0, 0.0, 0.0, 0.0, 0.004703, 0.0, 0.0, 0.0, 0.0, 0.0, 0.0, 1.8e-05, 0.0, 0.0, 0.0, 0.0, 0.0, 3.43e-05, 0.0, 0.0, 0.0, 0.0, 0.0, 0.0, 0.0, 0.0, 0.0, 0.0, 0.0, 0.0, 0.0, 0.0, 0.0, 0.0, 0.001887]): _vg.add([_i], _w, 'REPLACE')
_vg = ob_cube.vertex_groups.new(name='Lower Leg.R')
for _i, _w in zip([35, 36, 37, 49, 50, 51, 52, 53, 57, 58, 59, 61, 62, 63, 75, 80, 82, 86, 87, 98, 102, 106, 108, 110, 195, 198, 199, 201, 204, 205, 208, 210, 216, 219, 221, 223, 228, 325, 326, 327, 331, 332, 345, 350, 351, 352, 353, 354, 355], [0.0, 0.0, 0.0, 0.0007242, 0.0, 0.0, 0.002594, 0.0, 0.0, 0.0, 0.0, 0.0, 0.0, 0.0, 0.0, 0.0, 0.002452, 0.0, 0.0, 0.0, 0.004412, 0.0, 0.0, 0.0, 0.0, 0.0, 0.0, 0.0, 0.0, 0.0, 0.0, 0.0, 0.0, 0.0, 0.0, 0.0, 0.0, 0.00247, 0.0, 0.0, 0.0002942, 0.0, 0.0, 0.0, 0.0, 0.0, 0.0, 0.0, 0.0]): _vg.add([_i], _w, 'REPLACE')
_vg = ob_cube.vertex_groups.new(name='Foot.R')
_vg = ob_cube.vertex_groups.new(name='Toes.R')
_vg = ob_cube.vertex_groups.new(name='Leg IK.L')
for _i, _w in zip([35, 37, 75, 97, 198, 199, 204, 205, 213, 216, 221, 350, 351, 354], [0.0, 0.0, 0.0, 0.0, 0.0, 0.0, 0.0, 0.0, 0.0, 0.0, 0.0, 0.0, 0.0, 0.0]): _vg.add([_i], _w, 'REPLACE')
_vg = ob_cube.vertex_groups.new(name='Leg IK.R')
_m = ob_cube.modifiers.new('Mirror', 'MIRROR')
_m.use_clip = True
_m = ob_cube.modifiers.new('Armature', 'ARMATURE')
_m.object = ob_armature
_m = ob_cube.modifiers.new('Subsurf', 'SUBSURF')
_m.uv_smooth = 'PRESERVE_CORNERS'
_m.quality = 1
_m.render_levels = 1
_m.show_only_control_edges = False

# ---- collection membership
col_collection_1.objects.link(ob_armature)
col_collection_1.objects.link(ob_cube)

# ---- scene / render settings (as saved in the file)
scene.frame_start = 1; scene.frame_end = 99; scene.frame_set(1)
scene.render.engine = 'BLENDER_EEVEE_NEXT'
scene.render.resolution_percentage = 50
scene.render.dither_intensity = 0.0
scene.cycles.use_denoising = False
scene.cycles.samples = 128
scene.cycles.sampling_pattern = 'TABULATED_SOBOL'
scene.cycles.use_adaptive_sampling = False
scene.cycles.use_light_tree = False
scene.cycles.blur_glossy = 0.0
scene.cycles.sample_clamp_indirect = 0.0
scene.view_settings.view_transform = 'Standard'
bpy.context.view_layer.update()

# ---- added for rendering (the .blend has no active camera and no usable light): camera, sun
cam_auto = bpy.data.cameras.new('AutoCamera')
cam_auto.lens = 50.0
cam_auto.sensor_width = 36.0
cam_auto.clip_end = 1000.0
ob_auto_camera = bpy.data.objects.new('AutoCamera', cam_auto)
scene.collection.objects.link(ob_auto_camera)
ob_auto_camera.location = (1.76639, -2.13551, 2.31134)
ob_auto_camera.rotation_euler = (1.09748, -7.21219e-08, 0.694738)
scene.camera = ob_auto_camera
light_auto_sun = bpy.data.lights.new('AutoSun', 'SUN')
light_auto_sun.energy = 3.0
light_auto_sun.angle = 0.0523599
ob_auto_sun = bpy.data.objects.new('AutoSun', light_auto_sun)
scene.collection.objects.link(ob_auto_sun)
ob_auto_sun.rotation_euler = (0.872665, 0.174533, 0.523599)
bpy.context.view_layer.update()
